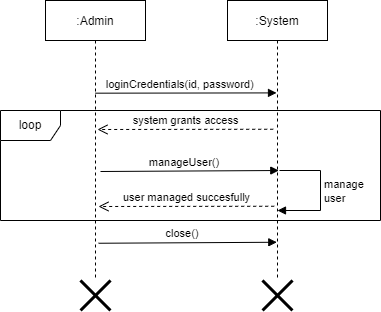

The diagram above was exported from draw.io. Its source (the exported page's mxGraphModel, read from the mxfile embedded in the PNG):
<mxGraphModel dx="379" dy="427" grid="1" gridSize="10" guides="1" tooltips="1" connect="1" arrows="1" fold="1" page="1" pageScale="1" pageWidth="850" pageHeight="1100" math="0" shadow="0">
  <root>
    <mxCell id="0" />
    <mxCell id="1" parent="0" />
    <mxCell id="Pmn8l9Lc0LYU1xonTtId-1" value="close()" style="verticalAlign=bottom;endArrow=block;shadow=0;strokeWidth=1;entryX=0.493;entryY=0.727;entryDx=0;entryDy=0;entryPerimeter=0;exitX=0.53;exitY=0.731;exitDx=0;exitDy=0;exitPerimeter=0;" parent="1" edge="1">
      <mxGeometry x="-0.0588" relative="1" as="geometry">
        <mxPoint x="318" y="312.75" as="sourcePoint" />
        <mxPoint x="496.30000000000007" y="311.75" as="targetPoint" />
        <mxPoint as="offset" />
      </mxGeometry>
    </mxCell>
    <mxCell id="Pmn8l9Lc0LYU1xonTtId-2" value="loginCredentials(id, password)" style="verticalAlign=bottom;endArrow=block;shadow=0;strokeWidth=1;exitX=0.497;exitY=0.406;exitDx=0;exitDy=0;exitPerimeter=0;entryX=0.49;entryY=0.405;entryDx=0;entryDy=0;entryPerimeter=0;" parent="1" edge="1">
      <mxGeometry x="-0.0588" relative="1" as="geometry">
        <mxPoint x="314.70000000000005" y="162.68000000000006" as="sourcePoint" />
        <mxPoint x="496" y="162.39999999999998" as="targetPoint" />
        <mxPoint as="offset" />
      </mxGeometry>
    </mxCell>
    <mxCell id="Pmn8l9Lc0LYU1xonTtId-3" value=":Admin" style="shape=umlLifeline;perimeter=lifelinePerimeter;container=1;collapsible=0;recursiveResize=0;rounded=0;shadow=0;strokeWidth=1;" parent="1" vertex="1">
      <mxGeometry x="265" y="70" width="100" height="280" as="geometry" />
    </mxCell>
    <mxCell id="Pmn8l9Lc0LYU1xonTtId-5" value=":System" style="shape=umlLifeline;perimeter=lifelinePerimeter;container=1;collapsible=0;recursiveResize=0;rounded=0;shadow=0;strokeWidth=1;" parent="1" vertex="1">
      <mxGeometry x="447" y="70" width="100" height="280" as="geometry" />
    </mxCell>
    <mxCell id="Pmn8l9Lc0LYU1xonTtId-7" value="manage&lt;br&gt;user" style="edgeStyle=orthogonalEdgeStyle;html=1;align=left;spacingLeft=2;endArrow=block;rounded=0;" parent="Pmn8l9Lc0LYU1xonTtId-5" edge="1">
      <mxGeometry relative="1" as="geometry">
        <mxPoint x="52" y="170" as="sourcePoint" />
        <Array as="points">
          <mxPoint x="93" y="170" />
          <mxPoint x="93" y="210" />
        </Array>
        <mxPoint x="50" y="210" as="targetPoint" />
      </mxGeometry>
    </mxCell>
    <mxCell id="Pmn8l9Lc0LYU1xonTtId-8" value="system grants access" style="html=1;verticalAlign=bottom;endArrow=open;dashed=1;endSize=8;rounded=0;exitX=0.487;exitY=0.571;exitDx=0;exitDy=0;exitPerimeter=0;" parent="1" edge="1">
      <mxGeometry relative="1" as="geometry">
        <mxPoint x="492.70000000000005" y="198.75" as="sourcePoint" />
        <mxPoint x="317" y="199" as="targetPoint" />
      </mxGeometry>
    </mxCell>
    <mxCell id="Ly6b3ctwDgOP2mwTKNI_-1" value="manageUser()" style="verticalAlign=bottom;endArrow=block;shadow=0;strokeWidth=1;entryX=0.493;entryY=0.727;entryDx=0;entryDy=0;entryPerimeter=0;exitX=0.53;exitY=0.731;exitDx=0;exitDy=0;exitPerimeter=0;" edge="1" parent="1">
      <mxGeometry x="-0.0588" relative="1" as="geometry">
        <mxPoint x="320" y="241" as="sourcePoint" />
        <mxPoint x="498.30000000000007" y="240" as="targetPoint" />
        <mxPoint as="offset" />
      </mxGeometry>
    </mxCell>
    <mxCell id="Ly6b3ctwDgOP2mwTKNI_-3" value="user managed succesfully" style="html=1;verticalAlign=bottom;endArrow=open;dashed=1;endSize=8;rounded=0;exitX=0.487;exitY=0.571;exitDx=0;exitDy=0;exitPerimeter=0;" edge="1" parent="1">
      <mxGeometry relative="1" as="geometry">
        <mxPoint x="493.70000000000005" y="275.75" as="sourcePoint" />
        <mxPoint x="318" y="276" as="targetPoint" />
      </mxGeometry>
    </mxCell>
    <mxCell id="Ly6b3ctwDgOP2mwTKNI_-4" value="loop" style="shape=umlFrame;whiteSpace=wrap;html=1;" vertex="1" parent="1">
      <mxGeometry x="220" y="180" width="380" height="110" as="geometry" />
    </mxCell>
    <mxCell id="Ly6b3ctwDgOP2mwTKNI_-5" value="" style="shape=umlDestroy;whiteSpace=wrap;html=1;strokeWidth=3;" vertex="1" parent="1">
      <mxGeometry x="482" y="350" width="30" height="30" as="geometry" />
    </mxCell>
    <mxCell id="Ly6b3ctwDgOP2mwTKNI_-6" value="" style="shape=umlDestroy;whiteSpace=wrap;html=1;strokeWidth=3;" vertex="1" parent="1">
      <mxGeometry x="300" y="350" width="30" height="30" as="geometry" />
    </mxCell>
  </root>
</mxGraphModel>